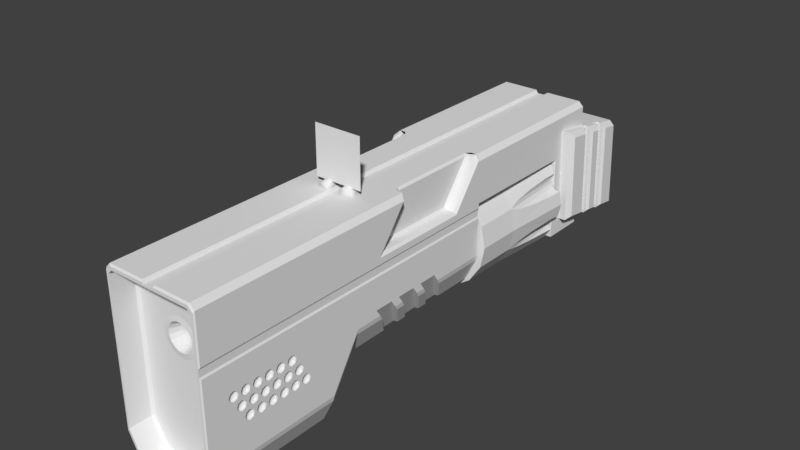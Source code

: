 # Source: revolver.blend  (saved by Blender 2.78.0; exported with 4.5.12 LTS)
import bpy
from mathutils import Matrix  # noqa: F401  (used for matrix-valued properties, if any)

bpy.ops.wm.read_factory_settings(use_empty=True)
scene = bpy.context.scene
scene.name = 'Scene'

# ---- collections
col_collection_1 = bpy.data.collections.new('Collection 1'); scene.collection.children.link(col_collection_1)
col_collection_5 = bpy.data.collections.new('Collection 5'); scene.collection.children.link(col_collection_5)

# ---- world
world_world = bpy.data.worlds.new('World'); scene.world = world_world
world_world.color = (0.05088, 0.05088, 0.05088)
world_world.use_sun_shadow = False
world_world.sun_shadow_jitter_overblur = 0.0
world_world.cycles.sampling_method = 'MANUAL'

# ---- meshes
me_circle = bpy.data.meshes.new('Circle')
me_circle.from_pydata([(0.4372, -1.25, 1.055), (1.49e-07, -1.25, 1.142), (-0.4372, -1.25, 1.055), (-0.8077, -1.25, 0.8077), (-1.055, -1.25, 0.4372), (-1.142, -1.25, -1.788e-07), (-1.055, -1.25, -0.4372), (-0.8077, -1.25, -0.8077), (-0.4372, -1.25, -1.055), (-2.086e-07, -1.25, -1.142), (0.4372, -1.25, -1.055), (0.8077, -1.25, -0.8077), (1.055, -1.25, -0.4372), (1.142, -1.25, 1.192e-07), (1.055, -1.25, 0.4372), (0.8077, -1.25, 0.8077), (0.0, 1.295, 1.221), (-0.8637, 1.295, 0.8637), (-1.221, 1.295, -1.192e-07), (-0.8637, 1.295, -0.8637), (-3.874e-07, 1.295, -1.221), (0.8637, 1.295, -0.8637), (1.221, 1.295, 2.384e-07), (0.8637, 1.295, 0.8637), (0.9256, 1.296, 0.4678), (1.023, -0.02589, 0.5171), (0.2639, 1.295, 1.129), (0.2692, 1.002, 1.151), (-1.129, 1.295, -0.2639), (-1.151, 1.002, -0.2692), (0.3579, -0.02589, 1.089), (0.3237, 1.296, 0.9852), (0.2795, 1.296, 1.051), (0.2985, 0.4421, 1.122), (-1.051, 1.296, -0.2795), (-1.122, 0.4421, -0.2985), (1.004, 1.002, 0.6238), (0.9846, 1.295, 0.6114), (0.9408, 1.296, 0.5456), (1.005, 0.4421, 0.5826), (-0.9852, 1.296, -0.3237), (-1.089, -0.02589, -0.3579), (-0.2985, 0.4421, -1.122), (-0.2795, 1.296, -1.051), (0.9852, 1.296, 0.3237), (1.089, -0.02589, 0.3579), (1.051, 1.296, 0.2795), (1.122, 0.4421, 0.2985), (-0.2692, 1.002, -1.151), (-0.2639, 1.295, -1.129), (0.4379, -0.2964, 1.057), (0.3898, 1.297, 0.9412), (0.2715, 1.294, 1.167), (-0.6114, 1.295, -0.9846), (-0.6238, 1.002, -1.004), (-0.2715, 1.294, -1.167), (0.9412, 1.297, 0.3898), (1.057, -0.2964, 0.4379), (0.6333, 1.294, 1.017), (0.6238, 1.002, 1.004), (0.6114, 1.295, 0.9846), (0.6114, 1.295, -0.9846), (0.6238, 1.002, -1.004), (-1.023, -0.02589, 0.5171), (-0.9256, 1.296, 0.4678), (-1.122, 0.4421, 0.2985), (-1.051, 1.296, 0.2795), (-1.005, 0.4421, 0.5826), (-0.9408, 1.296, 0.5456), (0.5456, 1.296, -0.9408), (0.5826, 0.4421, -1.005), (0.4678, 1.296, -0.9256), (0.5171, -0.02589, -1.023), (1.167, 1.294, 0.2715), (1.129, 1.295, 0.2639), (1.151, 1.002, 0.2692), (0.6333, 1.294, -1.017), (-1.004, 1.002, 0.6238), (-0.9846, 1.295, 0.6114), (1.017, 1.294, 0.6333), (0.2639, 1.295, -1.129), (0.2692, 1.002, -1.151), (-1.057, -0.2964, 0.4379), (-0.9412, 1.297, 0.3898), (-1.089, -0.02589, 0.3579), (-0.9852, 1.296, 0.3237), (0.2715, 1.294, -1.167), (0.3898, 1.297, -0.9412), (0.4379, -0.2964, -1.057), (-1.151, 1.002, 0.2692), (-1.167, 1.294, 0.2715), (-1.129, 1.295, 0.2639), (-1.017, 1.294, 0.6333), (0.5826, 0.4421, 1.005), (0.5456, 1.296, 0.9408), (-0.3579, -0.02589, -1.089), (-0.3237, 1.296, -0.9852), (-0.4379, -0.2964, -1.057), (-0.3898, 1.297, -0.9412), (0.5171, -0.02589, 1.023), (0.4678, 1.296, 0.9256), (-0.3898, 1.297, 0.9412), (-0.4379, -0.2964, 1.057), (-0.3237, 1.296, 0.9852), (-0.3579, -0.02589, 1.089), (-0.9846, 1.295, -0.6114), (-1.017, 1.294, -0.6333), (-1.004, 1.002, -0.6238), (-0.6238, 1.002, 1.004), (-0.6333, 1.294, 1.017), (-0.6114, 1.295, 0.9846), (-0.4678, 1.296, 0.9256), (-0.5171, -0.02589, 1.023), (-0.2715, 1.294, 1.167), (-0.2795, 1.296, 1.051), (-0.2985, 0.4421, 1.122), (-0.2692, 1.002, 1.151), (-0.2639, 1.295, 1.129), (0.3237, 1.296, -0.9852), (0.3579, -0.02589, -1.089), (0.2795, 1.296, -1.051), (0.2985, 0.4421, -1.122), (-0.5456, 1.296, 0.9408), (-0.5826, 0.4421, 1.005), (-0.9412, 1.297, -0.3898), (-1.057, -0.2964, -0.4379), (-0.5171, -0.02589, -1.023), (-0.4678, 1.296, -0.9256), (-1.167, 1.294, -0.2715), (1.023, -0.02589, -0.5171), (0.9256, 1.296, -0.4678), (1.005, 0.4421, -0.5826), (0.9408, 1.296, -0.5456), (-0.9256, 1.296, -0.4678), (-1.023, -0.02589, -0.5171), (1.004, 1.002, -0.6238), (0.9846, 1.295, -0.6114), (-0.5826, 0.4421, -1.005), (-0.5456, 1.296, -0.9408), (1.057, -0.2964, -0.4379), (0.9412, 1.297, -0.3898), (-0.6333, 1.294, -1.017), (-0.9408, 1.296, -0.5456), (-1.005, 0.4421, -0.5826), (1.129, 1.295, -0.2639), (1.167, 1.294, -0.2715), (1.151, 1.002, -0.2692), (1.017, 1.294, -0.6333), (0.9852, 1.296, -0.3237), (1.089, -0.02589, -0.3579), (1.051, 1.296, -0.2795), (1.122, 0.4421, -0.2985), (0.8092, -0.2964, -0.8092), (0.8092, -0.2964, 0.8092), (-3.278e-07, -0.2964, -1.144), (1.144, -0.2964, 2.086e-07), (1.192e-07, -0.2964, 1.144), (-0.8092, -0.2964, 0.8092), (-0.8092, -0.2964, -0.8092), (-1.144, -0.2964, -1.192e-07), (-0.3076, 1.294, 0.5726), (-0.3076, -1.25, 0.5726), (-0.3516, 1.29, 0.3516), (-0.3516, -1.25, 0.3516), (-0.3076, 1.291, 0.4174), (-0.3076, -1.25, 0.4174), (-0.0776, 1.296, 0.8873), (-0.07761, -1.25, 0.8874), (-0.1434, 1.296, 0.8434), (-0.1434, -1.25, 0.8434), (0.0, 1.296, 0.9028), (0.0, -1.25, 0.9028), (-0.2922, 1.293, 0.495), (-0.2922, -1.25, 0.495), (-0.6978, 1.295, 0.495), (-0.6978, -1.25, 0.495), (-0.7, 1.292, 0.2028), (-0.7, -1.25, 0.2028), (-0.3516, 1.296, 0.6384), (-0.3516, -1.25, 0.6384), (0.6384, 1.293, -0.3516), (0.6384, -1.25, -0.3516), (0.9028, 1.292, -1.286e-06), (0.9028, -1.25, -1.634e-06), (0.6823, 1.295, -0.5726), (0.6823, -1.25, -0.5726), (0.4174, 1.292, 0.6823), (0.4174, -1.25, 0.6823), (0.3516, 1.291, 0.6384), (0.3516, -1.25, 0.6384), (0.6384, 1.292, 0.6384), (0.6384, -1.25, 0.6384), (-0.5566, 1.29, 0.1434), (-0.5566, -1.251, 0.1434), (-0.4972, 1.288, -1.286e-06), (-0.4972, -1.251, -1.634e-06), (-0.3516, 1.289, -0.3516), (-0.3516, -1.251, -0.3516), (0.2922, 1.295, -0.495), (0.2922, -1.25, -0.495), (-0.6384, 1.293, -0.3516), (-0.6384, -1.25, -0.3516), (-0.4174, 1.29, -0.3076), (-0.4174, -1.251, -0.3076), (-0.5726, 1.292, -0.3076), (-0.5726, -1.25, -0.3076), (-0.5127, 1.289, 0.0776), (-0.5126, -1.251, 0.0776), (-0.1873, 1.294, -0.6224), (-0.1874, -1.25, -0.6224), (0.495, 1.292, 0.6978), (0.495, -1.25, 0.6978), (-0.1434, 1.295, -0.5566), (-0.1434, -1.251, -0.5566), (0.8873, 1.292, 0.0776), (0.8874, -1.25, 0.0776), (0.5566, 1.29, -0.1434), (0.5566, -1.251, -0.1434), (-0.495, 1.294, -0.6978), (-0.495, -1.25, -0.6978), (-0.6224, 1.291, 0.1873), (-0.6224, -1.25, 0.1874), (0.7, 1.292, 0.2028), (0.7, -1.25, 0.2028), (0.8434, 1.292, 0.1434), (0.8434, -1.25, 0.1434), (-0.0776, 1.294, -0.5127), (-0.07761, -1.251, -0.5126), (0.0, 1.294, -0.4972), (0.0, -1.25, -0.4972), (-0.2028, 1.294, -0.7), (-0.2028, -1.25, -0.7), (0.1434, 1.295, -0.8434), (0.1434, -1.25, -0.8434), (0.1434, 1.291, 0.5566), (0.1434, -1.25, 0.5566), (-0.2028, 1.296, 0.7), (-0.2028, -1.25, 0.7), (-0.8434, 1.292, -0.1434), (-0.8434, -1.25, -0.1434), (-0.1873, 1.296, 0.7776), (-0.1874, -1.25, 0.7776), (0.5726, 1.292, 0.6823), (0.5726, -1.25, 0.6823), (0.495, 1.29, 0.2922), (0.495, -1.251, 0.2922), (0.7776, 1.292, 0.1873), (0.7776, -1.25, 0.1874), (-0.495, 1.291, -0.2922), (-0.495, -1.251, -0.2922), (-0.6823, 1.296, 0.5726), (-0.6823, -1.25, 0.5726), (-0.7776, 1.292, 0.1873), (-0.7776, -1.25, 0.1874), (-0.6823, 1.294, 0.4174), (-0.6823, -1.25, 0.4174), (0.1873, 1.295, -0.6224), (0.1874, -1.25, -0.6224), (0.2028, 1.294, -0.7), (0.2028, -1.25, -0.7), (-0.7, 1.291, -0.2028), (-0.7, -1.25, -0.2028), (-1.192e-07, 1.296, -0.9028), (-1.192e-07, -1.25, -0.9028), (-0.6224, 1.29, -0.1873), (-0.6224, -1.25, -0.1874), (0.3076, 1.288, 0.4174), (0.3076, -1.25, 0.4174), (-0.4174, 1.296, 0.6823), (-0.4174, -1.25, 0.6823), (0.2028, 1.293, 0.7), (0.2028, -1.25, 0.7), (-0.3516, 1.294, -0.6384), (-0.3516, -1.25, -0.6384), (-1.192e-07, 1.291, 0.4972), (-1.192e-07, -1.25, 0.4972), (-0.3076, 1.295, -0.5726), (-0.3076, -1.25, -0.5726), (0.3516, 1.288, 0.3516), (0.3516, -1.25, 0.3516), (0.1873, 1.295, 0.7776), (0.1874, -1.25, 0.7776), (0.4174, 1.29, -0.3076), (0.4174, -1.251, -0.3076), (0.5127, 1.288, 0.0776), (0.5126, -1.251, 0.07761), (0.4972, 1.288, -1.167e-06), (0.4972, -1.251, -1.515e-06), (-0.6384, 1.294, -0.6384), (-0.6384, -1.25, -0.6384), (-0.6384, 1.292, 0.3516), (-0.6384, -1.25, 0.3516), (0.3516, 1.291, -0.3516), (0.3516, -1.25, -0.3516), (-0.5726, 1.291, 0.3076), (-0.5726, -1.25, 0.3076), (0.6384, 1.292, 0.3516), (0.6384, -1.25, 0.3516), (0.6823, 1.293, 0.4174), (0.6823, -1.25, 0.4174), (-0.0776, 1.292, 0.5127), (-0.07761, -1.25, 0.5126), (-0.0776, 1.296, -0.8873), (-0.07761, -1.25, -0.8874), (-0.6823, 1.294, -0.5726), (-0.6823, -1.25, -0.5726), (-0.495, 1.296, 0.6978), (-0.495, -1.25, 0.6978), (0.6384, 1.295, -0.6384), (0.6384, -1.25, -0.6384), (-0.9028, 1.293, -1.166e-06), (-0.9028, -1.25, -1.515e-06), (-0.8873, 1.292, 0.0776), (-0.8874, -1.25, 0.07761), (0.6823, 1.294, -0.4174), (0.6823, -1.25, -0.4174), (-0.6384, 1.296, 0.6384), (-0.6384, -1.25, 0.6384), (0.6978, 1.296, -0.495), (0.6978, -1.25, -0.495), (-0.5726, 1.296, 0.6823), (-0.5726, -1.25, 0.6823), (0.4174, 1.295, -0.6823), (0.4174, -1.25, -0.6823), (0.4174, 1.289, 0.3076), (0.4174, -1.25, 0.3076), (0.3076, 1.295, -0.5726), (0.3076, -1.25, -0.5726), (0.3516, 1.295, -0.6384), (0.3516, -1.25, -0.6384), (-0.5127, 1.289, -0.0776), (-0.5126, -1.251, -0.07761), (0.6823, 1.293, 0.5726), (0.6823, -1.25, 0.5726), (-0.5566, 1.289, -0.1434), (-0.5566, -1.251, -0.1434), (0.6224, 1.291, -0.1873), (0.6224, -1.25, -0.1874), (0.5726, 1.291, 0.3076), (0.5726, -1.25, 0.3076), (0.3076, 1.29, 0.5726), (0.3076, -1.25, 0.5726), (0.3479, -1.25, 0.6329), (0.2922, 1.289, 0.495), (0.2922, -1.25, 0.495), (0.6978, 1.293, 0.495), (0.6978, -1.25, 0.495), (-0.5726, 1.294, -0.6823), (-0.5726, -1.25, -0.6823), (-0.8873, 1.292, -0.0776), (-0.8874, -1.25, -0.07761), (-0.7776, 1.291, -0.1873), (-0.7776, -1.25, -0.1874), (0.7, 1.292, -0.2028), (0.7, -1.25, -0.2028), (-0.8434, 1.292, 0.1434), (-0.8434, -1.25, 0.1434), (0.7776, 1.292, -0.1873), (0.7776, -1.25, -0.1874), (0.1873, 1.292, 0.6224), (0.1874, -1.25, 0.6224), (0.1873, 1.294, -0.7776), (0.1874, -1.25, -0.7776), (0.0776, 1.29, 0.5127), (0.07761, -1.25, 0.5126), (-0.6823, 1.293, -0.4174), (-0.6823, -1.25, -0.4174), (0.0776, 1.296, -0.8873), (0.07761, -1.25, -0.8874), (-0.495, 1.29, 0.2922), (-0.495, -1.251, 0.2922), (0.0776, 1.295, -0.5127), (0.07761, -1.25, -0.5126), (0.495, 1.291, -0.2922), (0.495, -1.25, -0.2922), (0.0776, 1.296, 0.8873), (0.07761, -1.25, 0.8874), (-0.1873, 1.295, -0.7776), (-0.1874, -1.25, -0.7776), (0.1434, 1.295, -0.5566), (0.1434, -1.25, -0.5566), (0.5726, 1.292, -0.3076), (0.5726, -1.25, -0.3076), (0.1434, 1.296, 0.8434), (0.1434, -1.25, 0.8434), (-0.1434, 1.295, -0.8434), (-0.1434, -1.25, -0.8434), (-0.4174, 1.29, 0.3076), (-0.4174, -1.25, 0.3076), (-0.1434, 1.293, 0.5566), (-0.1434, -1.25, 0.5566), (-0.1873, 1.294, 0.6224), (-0.1874, -1.25, 0.6224), (-0.3076, 1.29, -0.4174), (-0.3076, -1.251, -0.4174), (-0.2922, 1.293, -0.495), (-0.2922, -1.251, -0.495), (0.6224, 1.291, 0.1873), (0.6224, -1.25, 0.1874), (-0.4174, 1.294, -0.6823), (-0.4174, -1.25, -0.6823), (0.5566, 1.29, 0.1434), (0.5566, -1.251, 0.1434), (0.5127, 1.288, -0.0776), (0.5126, -1.251, -0.07761), (-0.6978, 1.292, -0.495), (-0.6978, -1.25, -0.495), (0.5726, 1.295, -0.6823), (0.5726, -1.25, -0.6823), (0.495, 1.295, -0.6978), (0.495, -1.25, -0.6978), (0.8873, 1.292, -0.0776), (0.8874, -1.25, -0.07761), (0.8434, 1.292, -0.1434), (0.8434, -1.25, -0.1434), (0.3076, 1.293, -0.4174), (0.3076, -1.25, -0.4174), (-0.1969, 1.255, -0.02942), (-0.2334, 1.285, -1.736e-07), (-0.1969, 1.255, 0.02942), (0.1707, 1.255, -0.1025), (0.1932, 1.255, -0.04818), (0.2156, 1.285, -0.0893), (-0.02942, 1.255, -0.1969), (0.02942, 1.255, -0.1969), (-2.04e-07, 1.285, -0.2334), (-0.04818, 1.255, -0.1932), (-0.08931, 1.285, -0.2156), (-0.1025, 1.255, -0.1707), (0.1707, 1.255, 0.1025), (0.2156, 1.285, 0.08931), (0.1932, 1.255, 0.04818), (-0.02942, 1.255, 0.1969), (-1.006e-07, 1.285, 0.2334), (0.02942, 1.255, 0.1969), (-0.04818, 1.255, 0.1932), (-0.1025, 1.255, 0.1707), (-0.08931, 1.285, 0.2156), (0.04818, 1.255, 0.1932), (0.0893, 1.285, 0.2156), (0.1025, 1.255, 0.1707), (0.04818, -1.221, -0.1932), (0.08931, -1.251, -0.2156), (0.1025, -1.221, -0.1707), (-0.2156, -1.251, 0.08931), (-0.1932, -1.221, 0.04818), (-0.1707, -1.221, 0.1025), (-0.1969, -1.221, -0.02942), (-0.1969, -1.221, 0.02942), (-0.2334, -1.251, -2.365e-07), (-0.2156, -1.251, -0.08931), (-0.1707, -1.221, -0.1026), (-0.1932, -1.221, -0.04818), (-0.1601, 1.255, 0.1184), (-0.165, 1.285, 0.165), (-0.1184, 1.255, 0.1601), (-0.1707, 1.255, 0.1025), (-0.1932, 1.255, 0.04818), (-0.2156, 1.285, 0.0893), (0.1601, 1.255, -0.1184), (0.165, 1.285, -0.165), (0.1184, 1.255, -0.1601), (-0.1184, 1.255, -0.1601), (-0.165, 1.285, -0.165), (-0.1601, 1.255, -0.1184), (0.1969, 1.255, 0.02942), (0.2334, 1.285, -8.783e-08), (0.1969, 1.255, -0.02942), (0.1185, -1.221, -0.1601), (0.165, -1.251, -0.165), (0.1601, -1.221, -0.1185), (0.1969, -1.221, 0.02942), (0.1969, -1.221, -0.02942), (0.2334, -1.251, -1.507e-07), (0.08931, -1.251, 0.2156), (0.04818, -1.221, 0.1932), (0.1026, -1.221, 0.1707), (3.213e-08, -1.251, 0.2334), (-0.02942, -1.221, 0.1969), (0.02942, -1.221, 0.1969), (-0.1601, -1.221, -0.1185), (-0.165, -1.251, -0.165), (-0.1185, -1.221, -0.1601), (0.1025, 1.255, -0.1707), (0.0893, 1.285, -0.2156), (0.04818, 1.255, -0.1932), (0.1184, 1.255, 0.1601), (0.165, 1.285, 0.165), (0.1601, 1.255, 0.1184), (-0.1707, 1.255, -0.1025), (-0.2156, 1.285, -0.0893), (-0.1932, 1.255, -0.04818), (0.2156, -1.251, 0.08931), (0.1707, -1.221, 0.1026), (0.1932, -1.221, 0.04818), (0.1932, -1.221, -0.04818), (0.1707, -1.221, -0.1026), (0.2156, -1.251, -0.08931), (0.1185, -1.221, 0.1601), (0.1601, -1.221, 0.1185), (0.165, -1.251, 0.165), (-5.029e-08, -1.251, -0.2334), (0.02942, -1.221, -0.1969), (-0.02942, -1.221, -0.1969), (-0.08931, -1.251, -0.2156), (-0.04818, -1.221, -0.1932), (-0.1025, -1.221, -0.1707), (-0.08931, -1.251, 0.2156), (-0.1025, -1.221, 0.1707), (-0.04818, -1.221, 0.1932), (-0.165, -1.251, 0.165), (-0.1601, -1.221, 0.1185), (-0.1185, -1.221, 0.1601)], [], [(2, 1, 156, 102), (10, 9, 154, 88), (3, 2, 102, 157), (11, 10, 88, 152), (4, 3, 157, 82), (12, 11, 152, 139), (5, 4, 82, 159), (13, 12, 139, 155), (6, 5, 159, 125), (14, 13, 155, 57), (7, 6, 125, 158), (15, 14, 57, 153), (8, 7, 158, 97), (1, 0, 50, 156), (0, 15, 153, 50), (9, 8, 97, 154), (16, 52, 26, 32, 31, 51, 100, 94, 60, 58, 23, 270, 280, 383, 375, 170, 166, 168, 240, 236, 17, 109, 110, 122, 111, 101, 103, 114, 117, 113), (30, 31, 32, 33), (102, 101, 111, 112), (47, 46, 44, 45), (126, 127, 98, 97), (50, 51, 31, 30), (119, 118, 87, 88), (36, 37, 79), (116, 117, 114, 115), (143, 142, 105, 107), (48, 49, 55), (25, 24, 38, 39), (75, 74, 46, 47), (125, 124, 133, 134), (117, 116, 113), (88, 87, 71, 72), (123, 122, 110, 108), (70, 69, 61, 62), (60, 59, 58), (74, 75, 73), (97, 98, 96, 95), (121, 120, 118, 119), (129, 130, 140, 139), (107, 105, 106), (28, 29, 128), (42, 43, 49, 48), (59, 60, 94, 93), (115, 114, 103, 104), (149, 148, 150, 151), (45, 44, 56, 57), (135, 136, 132, 131), (81, 80, 120, 121), (95, 96, 43, 42), (108, 110, 109), (139, 140, 148, 149), (80, 81, 86), (89, 91, 90), (146, 144, 145), (27, 26, 52), (41, 40, 124, 125), (54, 53, 138, 137), (29, 28, 34, 35), (62, 61, 76), (84, 85, 66, 65), (72, 71, 69, 70), (104, 103, 101, 102), (82, 83, 85, 84), (39, 38, 37, 36), (136, 135, 147), (78, 77, 92), (77, 78, 68, 67), (53, 54, 141), (99, 100, 51, 50), (137, 138, 127, 126), (33, 32, 26, 27), (63, 64, 83, 82), (151, 150, 144, 146), (67, 68, 64, 63), (57, 56, 24, 25), (134, 133, 142, 143), (35, 34, 40, 41), (131, 132, 130, 129), (112, 111, 122, 123), (93, 94, 100, 99), (65, 66, 91, 89), (470, 496, 420, 459), (88, 154, 20, 86, 81, 121, 119), (152, 88, 72, 70, 62, 76, 21), (139, 152, 21, 147, 135, 131, 129), (155, 139, 149, 151, 146, 145, 22), (466, 286, 403, 216, 336, 353, 357, 413, 411, 182, 22, 145, 144, 150, 148, 140, 422), (505, 503, 423, 426), (154, 97, 95, 42, 48, 55, 20), (153, 57, 25, 39, 36, 79, 23), (475, 479, 434, 438), (493, 499, 488, 429), (5, 6, 7, 406, 366, 201, 205, 249, 203, 197, 394, 396, 199, 416, 293, 283, 374, 382, 181, 315, 319, 11, 12, 13, 183, 412, 414, 358, 354, 337, 217, 404, 287, 473, 497, 469, 442, 501, 504, 481, 450, 449, 195, 331, 335, 265, 261, 352, 239, 350, 311), (57, 155, 22, 73, 75, 47, 45), (482, 506, 428, 462), (50, 153, 23, 58, 59, 93, 99), (502, 441, 485, 424), (443, 468, 461, 483), (156, 50, 30, 33, 27, 52, 16), (18, 310, 349, 238, 351, 260, 264, 334, 330, 194, 418, 490, 463, 427, 425, 484, 460, 422, 140, 130, 318, 314, 180, 381, 373, 282, 292, 415, 198, 395, 393, 196, 202, 248, 204, 200, 365, 405, 133, 124, 40, 34, 28, 128), (64, 174, 254, 290, 294, 369, 387, 162, 164, 172, 343, 266, 278, 324, 244, 338, 296, 298, 345, 24, 56, 44, 46, 74, 73, 22, 182, 214, 224, 246, 222, 397, 401, 284, 286, 466, 430, 487, 439, 433, 437, 454, 458, 83), (498, 476, 440, 486), (508, 512, 455, 436), (102, 156, 16, 113, 116, 115, 104), (157, 102, 112, 123, 108, 109, 17), (82, 157, 17, 92, 77, 67, 63), (159, 82, 84, 65, 89, 90, 18), (478, 509, 435, 432), (158, 125, 134, 143, 107, 106, 19), (97, 158, 19, 141, 54, 137, 126), (15, 346, 299, 297, 339, 245, 325, 279, 267, 344, 173, 165, 163, 388, 370, 295, 291, 255, 175, 3, 4, 5, 311, 313, 356, 253, 177, 221, 193, 207, 195, 449, 444, 510, 507, 477, 474, 500, 492, 473, 287, 285, 402, 398, 223, 247, 225, 215, 183, 13, 14), (445, 448, 419, 457), (125, 159, 18, 128, 29, 35, 41), (1, 2, 3, 237, 241, 169, 167, 171, 376, 384, 281, 271, 342, 189, 187, 211, 243, 191, 333, 346, 15, 0), (511, 446, 456, 453), (281, 280, 383, 384), (354, 353, 357, 358), (259, 258, 256, 257), (299, 298, 345, 346), (253, 252, 355, 356), (181, 180, 381, 382), (307, 306, 320, 321), (277, 276, 395, 396), (412, 411, 182, 183), (295, 294, 369, 370), (390, 389, 300, 301), (374, 373, 282, 283), (199, 198, 326, 327), (243, 242, 210, 211), (382, 381, 373, 374), (388, 387, 162, 163), (325, 324, 244, 245), (398, 397, 401, 402), (352, 351, 260, 261), (400, 399, 272, 273), (251, 250, 174, 175), (219, 218, 399, 400), (225, 224, 246, 247), (358, 357, 413, 414), (287, 286, 403, 404), (207, 206, 192, 193), (380, 379, 371, 372), (301, 300, 274, 275), (211, 210, 186, 187), (179, 178, 268, 269), (247, 246, 222, 223), (187, 186, 188, 189), (323, 322, 409, 410), (263, 262, 367, 368), (335, 334, 330, 331), (265, 264, 334, 335), (329, 328, 322, 323), (255, 254, 290, 291), (227, 226, 212, 213), (376, 375, 170, 171), (392, 391, 389, 390), (289, 288, 347, 348), (203, 202, 248, 249), (291, 290, 294, 295), (350, 349, 238, 239), (370, 369, 387, 388), (303, 302, 262, 263), (378, 377, 385, 386), (283, 282, 292, 293), (339, 338, 296, 297), (209, 208, 230, 231), (197, 196, 202, 203), (185, 184, 318, 319), (229, 228, 226, 227), (337, 336, 353, 354), (271, 270, 280, 281), (327, 326, 328, 329), (215, 214, 224, 225), (183, 182, 214, 215), (217, 216, 336, 337), (173, 172, 160, 161), (175, 174, 254, 255), (285, 284, 286, 287), (348, 347, 218, 219), (333, 332, 190, 191), (169, 168, 240, 241), (344, 343, 266, 267), (221, 220, 176, 177), (83, 458, 418, 194, 206, 192, 220, 176, 252, 355, 312, 310, 18, 90, 91, 66, 85), (133, 405, 304, 288, 347, 218, 399, 272, 276, 395, 198, 326, 328, 322, 409, 407, 308, 184, 318, 130, 132, 136, 147, 21, 258, 256, 379, 371, 228, 226, 212, 208, 230, 19, 106, 105, 142), (19, 230, 377, 385, 302, 262, 367, 232, 361, 258, 21, 76, 61, 69, 71, 87, 118, 120, 80, 86, 20, 55, 49, 43, 96, 98, 127, 138, 53, 141), (171, 170, 166, 167), (269, 268, 306, 307), (213, 212, 208, 209), (414, 413, 411, 412), (223, 222, 397, 398), (311, 310, 349, 350), (297, 296, 298, 299), (364, 363, 234, 235), (319, 318, 314, 315), (273, 272, 276, 277), (451, 480, 464, 489), (3, 175, 251, 317, 321, 307, 269, 179, 161, 173, 344, 341, 342, 271, 360, 235, 364, 275, 301, 390, 392, 237), (261, 260, 264, 265), (17, 236, 391, 389, 300, 274, 363, 234, 359, 270, 23, 79, 37, 38, 24, 345, 332, 190, 242, 210, 186, 188, 340, 343, 172, 160, 178, 268, 306, 320, 316, 250, 174, 64, 68, 78, 92), (471, 494, 431, 465), (495, 472, 467, 421), (317, 316, 250, 251), (366, 365, 405, 406), (315, 314, 180, 181), (235, 234, 359, 360), (341, 340, 343, 344), (404, 403, 216, 217), (416, 415, 198, 199), (384, 383, 375, 376), (362, 361, 258, 259), (293, 292, 415, 416), (189, 188, 340, 341, 342), (372, 371, 228, 229), (331, 330, 194, 195), (275, 274, 363, 364), (368, 367, 232, 233), (346, 345, 332, 333), (239, 238, 351, 352), (402, 401, 284, 285), (167, 166, 168, 169), (191, 190, 242, 243), (161, 160, 178, 179), (11, 319, 185, 309, 408, 410, 323, 329, 259, 362, 233, 368, 263, 303, 386, 378, 231, 7, 8, 9, 10), (7, 231, 209, 213, 227, 229, 372, 380, 257, 259, 329, 327, 199, 396, 277, 273, 400, 219, 348, 289, 305, 406), (394, 393, 196, 197), (163, 162, 164, 165), (177, 176, 252, 253), (245, 244, 338, 339), (396, 395, 393, 394), (257, 256, 379, 380), (241, 240, 236, 237), (195, 194, 206, 207), (279, 278, 324, 325), (267, 266, 278, 279), (193, 192, 220, 221), (408, 407, 308, 309), (233, 232, 361, 362), (386, 385, 302, 303), (406, 405, 304, 305), (205, 204, 200, 201), (249, 248, 204, 205), (237, 236, 391, 392), (410, 409, 407, 408), (201, 200, 365, 366), (309, 308, 184, 185), (356, 355, 312, 313), (313, 312, 310, 311), (321, 320, 316, 317), (305, 304, 288, 289), (360, 359, 270, 271), (165, 164, 172, 173), (231, 230, 377, 378), (417, 418, 419), (420, 421, 422), (423, 424, 425), (426, 427, 428), (429, 430, 431), (432, 433, 434), (435, 436, 437), (438, 439, 440), (441, 442, 443), (444, 445, 446), (447, 448, 449), (450, 451, 452), (453, 454, 455), (456, 457, 458), (459, 460, 461), (462, 463, 464), (465, 466, 467), (468, 469, 470), (471, 472, 473), (474, 475, 476), (477, 478, 479), (480, 481, 482), (483, 484, 485), (486, 487, 488), (489, 490, 491), (492, 493, 494), (495, 496, 497), (498, 499, 500), (501, 502, 503), (504, 505, 506), (507, 508, 509), (510, 511, 512), (425, 427, 426, 423), (432, 435, 437, 433), (438, 434, 433, 439), (419, 448, 447, 417), (448, 445, 444, 449), (452, 447, 449, 450), (453, 456, 458, 454), (482, 462, 464, 480), (461, 468, 470, 459), (467, 472, 471, 465), (474, 477, 479, 475), (488, 499, 498, 486), (499, 493, 492, 500), (504, 501, 503, 505), (507, 510, 512, 508), (457, 419, 418, 458), (483, 461, 460, 484), (422, 460, 459, 420), (487, 430, 429, 488), (486, 440, 439, 487), (463, 490, 489, 464), (466, 422, 421, 467), (430, 466, 465, 431), (490, 418, 417, 491), (436, 455, 454, 437), (424, 485, 484, 425), (427, 463, 462, 428), (475, 438, 440, 476), (493, 429, 431, 494), (420, 496, 495, 421), (485, 441, 443, 483), (423, 503, 502, 424), (428, 506, 505, 426), (469, 497, 496, 470), (472, 495, 497, 473), (494, 471, 473, 492), (442, 469, 468, 443), (501, 442, 441, 502), (476, 498, 500, 474), (435, 509, 508, 436), (456, 446, 445, 457), (434, 479, 478, 432), (455, 512, 511, 453), (491, 452, 451, 489), (506, 482, 481, 504), (477, 507, 509, 478), (510, 444, 446, 511), (480, 451, 450, 481), (447, 452, 491, 417)])
me_circle.use_remesh_preserve_volume = False
me_circle.use_remesh_preserve_attributes = False
me_circle.use_mirror_vertex_groups = False
me_circle.update()
me_plane = bpy.data.meshes.new('Plane')
me_plane.from_pydata([(0.5, -4.0, 2.0), (-0.5, -4.0, 2.0), (0.5, -4.0, 3.0), (-0.5, -4.0, 3.0)], [], [(0, 1, 3, 2)])
me_plane.use_remesh_preserve_volume = False
me_plane.use_remesh_preserve_attributes = False
me_plane.use_mirror_vertex_groups = False
me_plane.update()
me_cube = bpy.data.meshes.new('Cube')
me_cube.from_pydata([(0.95, -7.4, -5.96e-09), (0.95, -7.429, 0.07071), (0.95, -7.5, 0.1), (0.95, -7.571, 0.07071), (0.95, -7.6, -1.47e-08), (0.95, -7.571, -0.07071), (0.95, -7.5, -0.1), (0.95, -7.429, -0.07071), (0.95, -6.279, -0.3207), (0.95, -6.35, -0.35), (0.95, -6.421, -0.3207), (0.95, -6.45, -0.25), (0.95, -6.421, -0.1793), (0.95, -6.35, -0.15), (0.95, -6.279, -0.1793), (0.95, -6.25, -0.25), (0.95, -7.279, -0.3207), (0.95, -7.35, -0.35), (0.95, -7.421, -0.3207), (0.95, -7.45, -0.25), (0.95, -7.421, -0.1793), (0.95, -7.35, -0.15), (0.95, -7.279, -0.1793), (0.95, -7.25, -0.25), (0.95, -6.4, -5.96e-09), (0.95, -6.429, 0.07071), (0.95, -6.5, 0.1), (0.95, -6.571, 0.07071), (0.95, -6.6, -1.47e-08), (0.95, -6.571, -0.07071), (0.95, -6.5, -0.1), (0.95, -6.429, -0.07071), (0.95, -6.179, -0.07071), (0.95, -6.25, -0.1), (0.95, -6.321, -0.07071), (0.95, -6.35, -1.47e-08), (0.95, -6.321, 0.07071), (0.95, -6.25, 0.1), (0.95, -6.179, 0.07071), (0.95, -6.15, -5.96e-09), (0.95, -6.679, -0.07071), (0.95, -6.75, -0.1), (0.95, -6.821, -0.07071), (0.95, -6.85, -1.47e-08), (0.95, -6.821, 0.07071), (0.95, -6.75, 0.1), (0.95, -6.679, 0.07071), (0.95, -6.65, -5.96e-09), (0.95, -6.9, -5.96e-09), (0.95, -6.929, 0.07071), (0.95, -7.0, 0.1), (0.95, -7.071, 0.07071), (0.95, -7.1, -1.47e-08), (0.95, -7.071, -0.07071), (0.95, -7.0, -0.1), (0.95, -6.929, -0.07071), (0.95, -7.179, -0.07071), (0.95, -7.25, -0.1), (0.95, -7.321, -0.07071), (0.95, -7.35, -1.47e-08), (0.95, -7.321, 0.07071), (0.95, -7.25, 0.1), (0.95, -7.179, 0.07071), (0.95, -7.15, -5.96e-09), (0.95, -6.029, -0.3207), (0.95, -6.1, -0.35), (0.95, -6.171, -0.3207), (0.95, -6.2, -0.25), (0.95, -6.171, -0.1793), (0.95, -6.1, -0.15), (0.95, -6.029, -0.1793), (0.95, -6.0, -0.25), (0.95, -6.529, -0.3207), (0.95, -6.6, -0.35), (0.95, -6.671, -0.3207), (0.95, -6.7, -0.25), (0.95, -6.671, -0.1793), (0.95, -6.6, -0.15), (0.95, -6.529, -0.1793), (0.95, -6.5, -0.25), (0.95, -6.75, -0.25), (0.95, -6.779, -0.1793), (0.95, -6.85, -0.15), (0.95, -6.921, -0.1793), (0.95, -6.95, -0.25), (0.95, -6.921, -0.3207), (0.95, -6.85, -0.35), (0.95, -6.779, -0.3207), (0.95, -7.029, -0.3207), (0.95, -7.1, -0.35), (0.95, -7.171, -0.3207), (0.95, -7.2, -0.25), (0.95, -7.171, -0.1793), (0.95, -7.1, -0.15), (0.95, -7.029, -0.1793), (0.95, -7.0, -0.25), (0.95, -6.85, -0.5), (0.95, -6.879, -0.4293), (0.95, -6.95, -0.4), (0.95, -7.021, -0.4293), (0.95, -7.05, -0.5), (0.95, -7.021, -0.5707), (0.95, -6.95, -0.6), (0.95, -6.879, -0.5707), (0.95, -6.629, -0.5707), (0.95, -6.7, -0.6), (0.95, -6.771, -0.5707), (0.95, -6.8, -0.5), (0.95, -6.771, -0.4293), (0.95, -6.7, -0.4), (0.95, -6.629, -0.4293), (0.95, -6.6, -0.5), (0.95, -6.35, -0.5), (0.95, -6.379, -0.4293), (0.95, -6.45, -0.4), (0.95, -6.521, -0.4293), (0.95, -6.55, -0.5), (0.95, -6.521, -0.5707), (0.95, -6.45, -0.6), (0.95, -6.379, -0.5707), (0.95, -5.85, -0.5), (0.95, -5.879, -0.4293), (0.95, -5.95, -0.4), (0.95, -6.021, -0.4293), (0.95, -6.05, -0.5), (0.95, -6.021, -0.5707), (0.95, -5.95, -0.6), (0.95, -5.879, -0.5707), (0.95, -7.1, -0.5), (0.95, -7.129, -0.4293), (0.95, -7.2, -0.4), (0.95, -7.271, -0.4293), (0.95, -7.3, -0.5), (0.95, -7.271, -0.5707), (0.95, -7.2, -0.6), (0.95, -7.129, -0.5707), (0.95, -6.1, -0.5), (0.95, -6.129, -0.4293), (0.95, -6.2, -0.4), (0.95, -6.271, -0.4293), (0.95, -6.3, -0.5), (0.95, -6.271, -0.5707), (0.95, -6.2, -0.6), (0.95, -6.129, -0.5707), (1.0, 2.251, -0.8362), (-1.455e-11, 2.251, -0.8362), (-1.455e-11, -5.31, -1.855), (-1.455e-11, -4.671, -0.8362), (-1.455e-11, -1.289, -0.8362), (1.0, 1.331, -0.8362), (-1.455e-11, 1.331, -0.8362), (1.0, -1.289, 0.9224), (1.0, 1.331, 0.9224), (-1.455e-11, -1.289, 0.9224), (-1.455e-11, 1.331, 0.9224), (0.6596, -8.098, -1.752), (0.941, -8.098, -1.192), (0.941, -8.098, 1.692), (0.8516, -8.098, 1.782), (0.9, 2.251, 1.885), (1.0, 2.251, 1.785), (1.0, -5.31, 1.785), (0.9, -5.31, 1.885), (1.0, -4.671, 1.785), (0.9, -4.671, 1.885), (1.0, -1.289, 1.785), (0.9, -1.289, 1.885), (1.0, 1.331, 1.785), (0.9, 1.331, 1.885), (-1.455e-11, -8.098, 1.782), (-1.455e-11, -8.098, -1.752), (0.1105, -1.289, 0.5346), (0.1654, -1.289, 0.5895), (0.1105, -1.289, 0.8654), (0.1951, -1.289, 0.6612), (0.1951, -1.289, 0.7388), (0.1654, -1.289, 0.8105), (0.0388, -1.289, 0.5049), (0.0388, -1.289, 0.8951), (-1.455e-11, -1.289, 0.897), (-1.455e-11, -1.289, 0.5031), (-1.455e-11, -7.598, 1.732), (-1.455e-11, -7.648, 1.782), (-1.455e-11, -7.648, -1.752), (-1.455e-11, -7.598, -1.702), (0.891, -7.598, -1.181), (0.941, -7.648, -1.192), (0.6288, -7.598, -1.702), (0.6596, -7.648, -1.752), (0.8516, -7.648, 1.782), (0.8309, -7.598, 1.732), (0.891, -7.598, 1.672), (0.941, -7.648, 1.692), (-1.455e-11, -8.073, -1.855), (-1.455e-11, -8.098, -1.82), (0.9797, -8.098, -1.236), (0.6861, -8.098, -1.82), (0.9, -8.073, 1.885), (0.8833, -8.098, 1.849), (0.9797, -8.098, 1.753), (1.0, -8.073, 1.785), (0.726, -5.31, -1.804), (0.65, -5.31, -1.855), (1.0, -5.31, -1.199), (0.974, -5.31, -1.31), (0.65, -4.671, -0.8362), (0.726, -4.671, -0.7844), (0.974, -4.671, -0.2909), (1.0, -4.671, -0.1794), (1.0, -1.289, -0.1794), (0.974, -1.289, -0.2909), (0.726, -1.289, -0.7844), (0.65, -1.289, -0.8362), (0.974, -8.073, -1.31), (1.0, -8.073, -1.199), (0.9797, -8.098, -1.236), (0.65, -8.073, -1.855), (0.726, -8.073, -1.804), (0.6861, -8.098, -1.82), (1.0, -8.073, 0.8234), (1.0, -1.289, 0.8234), (1.0, -5.31, 0.8234), (1.0, -4.671, 0.8234), (1.0, -1.289, 0.614), (1.0, -8.073, 0.614), (1.0, -5.31, 0.614), (1.0, -4.671, 0.614), (0.9797, -8.098, 0.7885), (0.9797, -8.098, 0.6489), (0.9803, -1.289, 0.6489), (0.9803, -1.289, 0.7885), (0.9803, -4.668, 0.6489), (0.9803, -4.668, 0.7885), (0.9803, -5.307, 0.7885), (0.9803, -8.069, 0.7885), (0.9803, -8.069, 0.6489), (0.9803, -5.307, 0.6489), (0.9802, -1.289, 0.7884), (0.9802, -1.289, 0.649), (0.75, -3.9, 1.05), (0.8, -4.0, 1.0), (0.8, -2.0, 1.0), (0.75, -2.025, 1.05), (1.0, -3.471, 1.785), (0.95, -3.422, 1.771), (0.876, -3.366, 1.845), (0.9, -3.396, 1.885), (1.0, -4.097, 0.95), (0.95, -4.0, 1.0), (1.0, -1.978, 0.95), (0.95, -2.0, 1.0), (0.95, -1.422, 1.771), (1.0, -1.352, 1.785), (0.876, -1.366, 1.845), (0.9, -1.282, 1.885), (0.7834, -3.396, 1.885), (0.8, -3.366, 1.845), (0.7, -3.292, 1.885), (0.75, -3.304, 1.845), (0.7, -1.381, 1.885), (0.75, -1.429, 1.845), (0.776, -1.286, 1.885), (0.8, -1.366, 1.845), (-1.455e-11, -8.098, 1.82), (0.1, 2.251, 1.82), (-1.455e-11, 2.251, 1.82), (0.1, -8.098, 1.82), (0.1404, -1.289, 1.885), (0.1404, -4.671, 1.885), (0.1404, -5.31, 1.885), (0.1404, -8.073, 1.885), (0.1183, -8.098, 1.849), (0.1404, 2.251, 1.885), (0.1404, 1.331, 1.885), (1.0, -7.429, 0.07071), (1.0, -7.5, 0.1), (1.0, -7.571, 0.07071), (1.0, -7.321, 0.07071), (1.0, -7.25, 0.1), (1.0, -7.35, -1.47e-08), (1.0, -7.4, -5.96e-09), (1.0, -7.6, -1.47e-08), (1.0, -7.321, -0.07071), (1.0, -7.429, -0.07071), (1.0, -7.5, -0.1), (1.0, -7.571, -0.07071), (1.0, -7.25, -0.1), (1.0, -7.35, -0.15), (1.0, -7.279, -0.1793), (1.0, -7.421, -0.1793), (1.0, -7.45, -0.25), (1.0, -7.421, -0.3207), (1.0, -7.279, -0.3207), (1.0, -7.35, -0.35), (1.0, -7.271, -0.4293), (1.0, -7.3, -0.5), (1.0, -7.271, -0.5707), (1.0, -7.071, 0.07071), (1.0, -7.15, -5.96e-09), (1.0, -7.179, 0.07071), (1.0, -7.071, -0.07071), (1.0, -7.1, -1.47e-08), (1.0, -7.179, -0.07071), (1.0, -7.1, -0.15), (1.0, -7.171, -0.1793), (1.0, -7.2, -0.25), (1.0, -7.25, -0.25), (1.0, -7.1, -0.35), (1.0, -7.171, -0.3207), (1.0, -7.129, -0.4293), (1.0, -7.2, -0.4), (1.0, -7.129, -0.5707), (1.0, -7.1, -0.5), (1.0, -7.2, -0.6), (1.0, -7.0, 0.1), (1.0, -6.929, -0.07071), (1.0, -6.9, -5.96e-09), (1.0, -6.929, 0.07071), (1.0, -7.0, -0.1), (1.0, -7.029, -0.1793), (1.0, -7.0, -0.25), (1.0, -6.921, -0.1793), (1.0, -6.95, -0.25), (1.0, -6.921, -0.3207), (1.0, -7.029, -0.3207), (1.0, -6.879, -0.4293), (1.0, -6.95, -0.4), (1.0, -7.021, -0.4293), (1.0, -7.05, -0.5), (1.0, -6.879, -0.5707), (1.0, -6.95, -0.6), (1.0, -7.021, -0.5707), (1.0, -6.821, 0.07071), (1.0, -6.75, 0.1), (1.0, -6.679, 0.07071), (1.0, -6.75, -0.1), (1.0, -6.679, -0.07071), (1.0, -6.85, -1.47e-08), (1.0, -6.821, -0.07071), (1.0, -6.779, -0.1793), (1.0, -6.85, -0.15), (1.0, -6.671, -0.1793), (1.0, -6.7, -0.25), (1.0, -6.75, -0.25), (1.0, -6.779, -0.3207), (1.0, -6.85, -0.35), (1.0, -6.7, -0.4), (1.0, -6.771, -0.4293), (1.0, -6.8, -0.5), (1.0, -6.85, -0.5), (1.0, -6.7, -0.6), (1.0, -6.771, -0.5707), (1.0, -6.571, 0.07071), (1.0, -6.5, 0.1), (1.0, -6.65, -5.96e-09), (1.0, -6.6, -1.47e-08), (1.0, -6.571, -0.07071), (1.0, -6.5, -0.1), (1.0, -6.6, -0.15), (1.0, -6.5, -0.25), (1.0, -6.529, -0.1793), (1.0, -6.671, -0.3207), (1.0, -6.6, -0.35), (1.0, -6.529, -0.3207), (1.0, -6.55, -0.5), (1.0, -6.521, -0.4293), (1.0, -6.629, -0.4293), (1.0, -6.6, -0.5), (1.0, -6.521, -0.5707), (1.0, -6.629, -0.5707), (1.0, -6.35, -1.47e-08), (1.0, -6.429, 0.07071), (1.0, -6.321, 0.07071), (1.0, -6.4, -5.96e-09), (1.0, -6.429, -0.07071), (1.0, -6.321, -0.07071), (1.0, -6.35, -0.15), (1.0, -6.279, -0.1793), (1.0, -6.421, -0.1793), (1.0, -6.45, -0.25), (1.0, -6.421, -0.3207), (1.0, -6.35, -0.35), (1.0, -6.279, -0.3207), (1.0, -6.45, -0.4), (1.0, -6.379, -0.4293), (1.0, -6.379, -0.5707), (1.0, -6.35, -0.5), (1.0, -6.45, -0.6), (1.0, -6.25, 0.1), (1.0, -6.15, -5.96e-09), (1.0, -6.179, 0.07071), (1.0, -6.179, -0.07071), (1.0, -6.25, -0.1), (1.0, -6.171, -0.1793), (1.0, -6.2, -0.25), (1.0, -6.25, -0.25), (1.0, -6.171, -0.3207), (1.0, -6.1, -0.35), (1.0, -6.2, -0.4), (1.0, -6.129, -0.4293), (1.0, -6.271, -0.4293), (1.0, -6.3, -0.5), (1.0, -6.129, -0.5707), (1.0, -6.2, -0.6), (1.0, -6.271, -0.5707), (1.0, -5.879, -0.5707), (1.0, -5.85, -0.5), (1.0, -5.879, -0.4293), (1.0, -5.95, -0.4), (1.0, -6.021, -0.5707), (1.0, -5.95, -0.6), (1.0, -6.021, -0.4293), (1.0, -6.029, -0.3207), (1.0, -6.0, -0.25), (1.0, -6.029, -0.1793), (1.0, -6.1, -0.15), (1.0, -6.065, -0.1646), (1.0, -6.05, -0.5), (1.0, -6.1, -0.5), (0.19, -4.09, 2.03), (0.15, -4.15, 1.99), (0.19, -3.91, 2.03), (0.15, -3.85, 1.99), (0.26, -4.06, 2.03), (0.35, -4.1, 1.95), (0.26, -3.94, 2.03), (0.35, -3.9, 1.95), (0.15, -3.85, 1.885), (0.15, -4.15, 1.885), (0.3908, -4.1, 1.885), (0.3908, -3.9, 1.885), (1.0, -4.202, -0.03008), (0.5987, -3.667, -0.8362), (1.0, -4.103, -0.1794), (0.726, -3.701, -0.7844), (0.65, -3.667, -0.8362), (0.974, -4.029, -0.2909), (1.0, -3.802, -0.03008), (1.0, -3.703, -0.1794), (0.726, -3.301, -0.7844), (0.65, -3.267, -0.8362), (0.974, -3.629, -0.2909), (0.5987, -3.267, -0.8362), (1.0, -3.202, -0.03008), (1.0, -3.103, -0.1794), (0.726, -2.701, -0.7844), (0.65, -2.667, -0.8362), (0.974, -3.029, -0.2909), (0.5987, -2.667, -0.8362), (1.0, -3.602, -0.03008), (0.5987, -3.067, -0.8362), (1.0, -3.503, -0.1794), (0.726, -3.101, -0.7844), (0.65, -3.067, -0.8362), (0.974, -3.429, -0.2909), (1.0, -2.602, -0.03008), (1.0, -2.503, -0.1794), (0.726, -2.101, -0.7844), (0.65, -2.067, -0.8362), (0.974, -2.429, -0.2909), (0.5987, -2.067, -0.8362), (1.0, -3.002, -0.03008), (1.0, -2.903, -0.1794), (0.726, -2.501, -0.7844), (0.65, -2.467, -0.8362), (0.974, -2.829, -0.2909), (0.5987, -2.467, -0.8362), (0.1105, -7.398, 0.5346), (0.1654, -7.398, 0.5895), (0.1105, -7.398, 0.8654), (0.1951, -7.398, 0.6612), (0.1951, -7.398, 0.7388), (0.1654, -7.398, 0.8105), (0.0388, -7.398, 0.5049), (-3.125e-10, -7.398, 0.5031), (0.0388, -7.398, 0.8951), (-1.455e-11, -7.398, 0.8969), (0.215, -7.598, 0.3782), (0.1545, -7.613, 0.4688), (0.3218, -7.598, 0.485), (0.2312, -7.613, 0.5455), (0.215, -7.598, 1.022), (0.1545, -7.613, 0.9312), (0.3796, -7.598, 0.6245), (0.2727, -7.613, 0.6458), (0.3796, -7.598, 0.7755), (0.2727, -7.613, 0.7543), (0.3218, -7.598, 0.915), (0.2312, -7.613, 0.8545), (0.07929, -7.598, 0.322), (0.05603, -7.613, 0.428), (3.472e-13, -7.598, 0.3182), (-4.773e-09, -7.613, 0.4253), (0.07929, -7.598, 1.078), (0.05603, -7.613, 0.972), (-3.254e-12, -7.613, 0.9747), (-2.398e-10, -7.598, 1.082)], [], [(1, 2, 3, 4, 5, 6, 7, 0), (14, 13, 12, 11, 10, 9, 8, 15), (22, 21, 20, 19, 18, 17, 16, 23), (25, 26, 27, 28, 29, 30, 31, 24), (38, 37, 36, 35, 34, 33, 32, 39), (46, 45, 44, 43, 42, 41, 40, 47), (49, 50, 51, 52, 53, 54, 55, 48), (62, 61, 60, 59, 58, 57, 56, 63), (70, 69, 68, 67, 66, 65, 64, 71), (78, 77, 76, 75, 74, 73, 72, 79), (81, 82, 83, 84, 85, 86, 87, 80), (94, 93, 92, 91, 90, 89, 88, 95), (97, 98, 99, 100, 101, 102, 103, 96), (110, 109, 108, 107, 106, 105, 104, 111), (113, 114, 115, 116, 117, 118, 119, 112), (121, 122, 123, 124, 125, 126, 127, 120), (129, 130, 131, 132, 133, 134, 135, 128), (137, 138, 139, 140, 141, 142, 143, 136), (97, 325, 326, 98), (46, 334, 333, 45), (98, 326, 327, 99), (47, 354, 334, 46), (99, 327, 328, 100), (48, 316, 317, 49), (100, 328, 331, 101), (49, 317, 314, 50), (101, 331, 330, 102), (50, 314, 297, 51), (102, 330, 329, 103), (51, 297, 301, 52), (0, 280, 274, 1), (103, 329, 349, 96), (52, 301, 300, 53), (1, 274, 275, 2), (104, 369, 367, 111), (53, 300, 318, 54), (2, 275, 276, 3), (105, 350, 369, 104), (54, 318, 315, 55), (3, 276, 281, 4), (106, 351, 350, 105), (55, 315, 316, 48), (4, 281, 285, 5), (107, 348, 351, 106), (56, 302, 298, 63), (5, 285, 284, 6), (108, 347, 348, 107), (57, 286, 302, 56), (6, 284, 283, 7), (109, 346, 347, 108), (58, 282, 286, 57), (7, 283, 280, 0), (110, 366, 346, 109), (59, 279, 282, 58), (8, 382, 395, 15), (111, 367, 366, 110), (60, 277, 279, 59), (9, 381, 382, 8), (112, 386, 384, 113), (61, 278, 277, 60), (10, 380, 381, 9), (113, 384, 383, 114), (62, 299, 278, 61), (11, 379, 380, 10), (114, 383, 365, 115), (63, 298, 299, 62), (12, 378, 379, 11), (115, 365, 364, 116), (64, 412, 413, 71), (13, 376, 378, 12), (116, 364, 368, 117), (65, 397, 412, 64), (14, 377, 376, 13), (117, 368, 387, 118), (66, 396, 397, 65), (15, 395, 377, 14), (118, 387, 385, 119), (67, 394, 396, 66), (16, 292, 306, 23), (119, 385, 386, 112), (68, 393, 394, 67), (17, 293, 292, 16), (120, 406, 407, 121), (69, 415, 393, 68), (18, 291, 293, 17), (121, 407, 408, 122), (70, 414, 416, 415, 69), (19, 290, 291, 18), (122, 408, 411, 123), (71, 413, 414, 70), (20, 289, 290, 19), (123, 411, 417, 124), (72, 363, 359, 79), (21, 287, 289, 20), (124, 417, 409, 125), (73, 362, 363, 72), (22, 288, 287, 21), (125, 409, 410, 126), (74, 361, 362, 73), (23, 306, 288, 22), (126, 410, 405, 127), (75, 342, 361, 74), (24, 373, 371, 25), (127, 405, 406, 120), (76, 341, 342, 75), (25, 371, 353, 26), (128, 312, 309, 129), (77, 358, 341, 76), (26, 353, 352, 27), (129, 309, 310, 130), (78, 360, 358, 77), (27, 352, 355, 28), (130, 310, 294, 131), (79, 359, 360, 78), (28, 355, 356, 29), (131, 294, 295, 132), (80, 343, 339, 81), (29, 356, 357, 30), (132, 295, 296, 133), (81, 339, 340, 82), (30, 357, 374, 31), (133, 296, 313, 134), (82, 340, 321, 83), (31, 374, 373, 24), (134, 313, 311, 135), (83, 321, 322, 84), (32, 391, 389, 39), (135, 311, 312, 128), (84, 322, 323, 85), (33, 392, 391, 32), (136, 418, 399, 137), (85, 323, 345, 86), (34, 375, 392, 33), (137, 399, 398, 138), (86, 345, 344, 87), (35, 370, 375, 34), (138, 398, 400, 139), (87, 344, 343, 80), (36, 372, 370, 35), (139, 400, 401, 140), (88, 324, 320, 95), (37, 388, 372, 36), (140, 401, 404, 141), (89, 307, 324, 88), (38, 390, 388, 37), (141, 404, 403, 142), (90, 308, 307, 89), (39, 389, 390, 38), (142, 403, 402, 143), (91, 305, 308, 90), (40, 336, 354, 47), (143, 402, 418, 136), (92, 304, 305, 91), (41, 335, 336, 40), (93, 303, 304, 92), (42, 338, 335, 41), (94, 319, 303, 93), (43, 337, 338, 42), (95, 320, 319, 94), (44, 332, 337, 43), (96, 349, 325, 97), (45, 333, 332, 44), (222, 220, 151, 165, 252, 249, 247, 243, 163), (241, 240, 248, 250), (166, 254, 252, 165), (144, 160, 167, 152, 149), (159, 272, 273, 168), (209, 223, 226, 208, 433, 431, 437, 438, 451, 449, 443, 444, 462, 461, 455, 456), (146, 202, 216, 193), (195, 196, 218, 217, 213, 215), (168, 273, 267, 166), (148, 180, 177, 171, 172, 174, 175, 176, 173, 178, 179, 153, 237, 238, 223, 209, 210, 211, 212), (203, 225, 413, 412, 397, 396, 394, 395, 382, 381, 380, 379, 359, 363, 362, 361, 342, 343, 344, 345, 323, 322, 320, 324, 307, 308, 305, 306, 292, 293, 291, 290, 224, 214, 295, 294, 310, 309, 312, 328, 327, 326, 325, 349, 348, 347, 346, 366, 367, 364, 365, 383, 384, 386, 401, 400, 398, 399, 418, 417, 411, 408, 407, 406), (468, 470, 174, 172), (196, 155, 170, 194), (151, 152, 167, 165), (164, 268, 269, 162), (145, 144, 149, 150), (145, 265, 264, 272, 159, 160, 144), (152, 151, 153, 154), (152, 154, 150, 149), (206, 434, 436, 207), (147, 205, 202, 146), (148, 212, 458, 460, 466, 464, 446, 448, 450, 453, 440, 442, 432, 435, 205, 147), (157, 156, 195, 228, 227, 199), (158, 157, 199, 198), (164, 162, 161, 163), (239, 258, 256, 240), (168, 166, 165, 167), (159, 168, 167, 160), (198, 271, 266, 263, 169, 158), (162, 197, 200, 161), (162, 269, 270, 197), (201, 206, 207, 204), (156, 155, 196, 195), (155, 156, 186, 188), (157, 158, 189, 192), (156, 157, 192, 186), (170, 155, 188, 183), (467, 171, 177, 473), (480, 484, 470, 468), (178, 475, 476, 179), (472, 469, 173, 176), (471, 472, 176, 175), (177, 180, 474, 473), (469, 475, 178, 173), (470, 471, 175, 174), (185, 187, 188, 186), (183, 188, 187, 184), (190, 191, 192, 189), (181, 190, 189, 182), (186, 192, 191, 185), (158, 169, 182, 189), (215, 214, 224, 228, 195), (198, 199, 200, 197), (193, 216, 218, 196, 194), (208, 226, 225, 203), (213, 214, 215), (216, 217, 218), (202, 205, 206, 201), (208, 203, 204, 207), (205, 435, 434, 206), (209, 456, 459, 210), (201, 217, 216, 202), (203, 214, 213, 204), (217, 201, 204, 213), (219, 221, 161, 200), (166, 267, 268, 428, 427, 430, 429, 164, 246, 255, 257, 259, 261, 254), (221, 222, 163, 161), (224, 225, 236, 235), (221, 219, 234, 233), (227, 234, 219), (227, 219, 200, 199), (225, 226, 231, 236), (235, 228, 224), (220, 222, 232, 230), (226, 223, 229, 231), (222, 221, 233, 232), (228, 235, 236, 231, 229, 238, 237, 230, 232, 233, 234, 227), (248, 240, 256, 245, 244), (241, 250, 251, 253, 262), (242, 239, 240, 241), (239, 242, 260, 258), (260, 242, 241, 262), (246, 243, 244, 245), (248, 244, 243, 247), (250, 248, 247, 249), (249, 252, 251, 250), (253, 251, 252, 254), (261, 259, 260, 262), (257, 255, 256, 258), (259, 257, 258, 260), (255, 246, 245, 256), (254, 261, 262, 253), (243, 246, 164, 163), (270, 271, 198, 197), (266, 271, 270, 269, 268, 267, 273, 272, 264), (264, 265, 263, 266), (406, 405, 410, 409, 417, 418, 402, 403, 404, 401, 386, 385, 387, 368, 364, 367, 369, 350, 351, 348, 349, 329, 330, 331, 328, 312, 311, 313, 296, 295, 214, 203), (224, 290, 289, 287, 288, 306, 305, 304, 303, 319, 320, 322, 321, 340, 339, 343, 342, 341, 358, 360, 359, 379, 378, 376, 377, 395, 394, 393, 415, 416, 389, 391, 392, 375, 370, 373, 374, 357, 356, 355, 354, 336, 335, 338, 337, 316, 315, 318, 300, 301, 298, 302, 286, 282, 279, 280, 283, 284, 285, 281), (281, 276, 275, 274, 280, 279, 277, 278, 299, 298, 301, 297, 314, 317, 316, 337, 332, 333, 334, 354, 355, 352, 353, 371, 373, 370, 372, 388, 390, 389, 416, 414, 413, 225, 224), (425, 421, 419, 423), (419, 421, 422, 420), (421, 425, 426, 422), (425, 423, 424, 426), (423, 419, 420, 424), (427, 428, 420, 422), (429, 430, 426, 424), (430, 427, 422, 426), (164, 429, 428, 268), (428, 429, 424, 420), (465, 462, 444, 447), (454, 451, 438, 441), (436, 433, 208, 207), (466, 460, 455, 461), (461, 462, 465, 463, 464, 466), (450, 448, 443, 449), (441, 439, 452, 454), (447, 445, 463, 465), (459, 457, 211, 210), (442, 440, 439, 441, 438, 437), (460, 458, 457, 459, 456, 455), (439, 440, 453, 452), (445, 446, 464, 463), (457, 458, 212, 211), (449, 451, 454, 452, 453, 450), (432, 442, 437, 431), (448, 446, 445, 447, 444, 443), (431, 433, 436, 434, 435, 432), (184, 187, 185, 191, 190, 181, 496, 493, 481, 487, 485, 483, 479, 477, 489, 491), (486, 488, 472, 471), (482, 494, 475, 469), (488, 482, 469, 472), (473, 474, 492, 490), (478, 480, 468, 467), (484, 486, 471, 470), (494, 495, 476, 475), (468, 172, 171, 467), (477, 479, 480, 478), (483, 485, 486, 484), (487, 481, 482, 488), (479, 483, 484, 480), (493, 496, 495, 494), (485, 487, 488, 486), (489, 477, 478, 490), (481, 493, 494, 482), (491, 489, 490, 492), (490, 478, 467, 473)])
me_cube.polygons.foreach_set('use_smooth', [1, 1, 1, 1, 1, 1, 1, 1, 1, 1, 1, 1, 1, 1, 1, 1, 1, 1, 1, 1, 1, 1, 1, 1, 1, 1, 1, 1, 1, 1, 1, 1, 1, 1, 1, 1, 1, 1, 1, 1, 1, 1, 1, 1, 1, 1, 1, 1, 1, 1, 1, 1, 1, 1, 1, 1, 1, 1, 1, 1, 1, 1, 1, 1, 1, 1, 1, 1, 1, 1, 1, 1, 1, 1, 1, 1, 1, 1, 1, 1, 1, 1, 1, 1, 1, 1, 1, 1, 1, 1, 1, 1, 1, 1, 1, 1, 1, 1, 1, 1, 1, 1, 1, 1, 1, 1, 1, 1, 1, 1, 1, 1, 1, 1, 1, 1, 1, 1, 1, 1, 1, 1, 1, 1, 1, 1, 1, 1, 1, 1, 1, 1, 1, 1, 1, 1, 1, 1, 1, 1, 1, 1, 1, 1, 1, 1, 1, 1, 1, 1, 1, 1, 1, 1, 1, 1, 1, 1, 1, 1, 1, 1, 0, 0, 0, 0, 0, 0, 0, 0, 0, 0, 0, 1, 0, 0, 0, 0, 0, 0, 0, 0, 0, 0, 0, 0, 0, 0, 0, 0, 0, 0, 0, 0, 0, 0, 0, 0, 0, 1, 0, 1, 1, 1, 1, 1, 1, 0, 0, 0, 0, 0, 0, 0, 0, 0, 0, 0, 0, 0, 0, 0, 0, 0, 0, 0, 0, 0, 0, 0, 0, 0, 0, 0, 0, 0, 0, 0, 0, 0, 0, 0, 0, 0, 0, 0, 0, 0, 0, 0, 0, 0, 0, 0, 0, 0, 0, 0, 0, 0, 0, 1, 1, 1, 1, 1, 1, 1, 1, 0, 1, 0, 0, 0, 0, 0, 0, 0, 0, 0, 0, 0, 0, 0, 0, 0, 0, 0, 0, 0, 0, 0, 0, 1, 0, 0, 0, 1, 0, 0, 0, 0, 0, 0, 0, 0, 0, 0])
me_cube.use_remesh_preserve_volume = False
me_cube.use_remesh_preserve_attributes = False
me_cube.use_mirror_vertex_groups = False
me_cube.update()
me_cube_001 = bpy.data.meshes.new('Cube.001')
me_cube_001.from_pydata([(1.0, 2.251, 1.393), (1.0, 1.6, -0.5), (1.0, 2.351, -0.6073), (0.0, 2.251, 1.393), (0.0, 2.351, -0.6073), (1.0, 1.5, 1.5), (1.25, 1.7, -0.4133), (1.15, 1.6, -0.5), (1.15, 1.5, 1.5), (1.25, 1.6, 1.385), (1.15, 2.762, 1.32), (1.15, 2.858, -0.6797), (1.15, 2.258, 1.392), (1.15, 2.354, -0.6077), (1.15, 2.153, -0.579), (1.15, 2.057, 1.42), (1.15, 2.656, -0.6509), (1.15, 2.56, 1.349), (1.2, 2.764, 1.269), (1.25, 2.817, 1.211), (1.25, 2.903, -0.5852), (1.2, 2.855, -0.6288), (1.2, 2.261, 1.341), (1.25, 2.313, 1.283), (1.25, 2.4, -0.5132), (1.2, 2.352, -0.5569), (1.25, 2.011, 1.326), (1.2, 2.059, 1.37), (1.2, 2.15, -0.5281), (1.25, 2.098, -0.4701), (1.25, 2.515, 1.254), (1.2, 2.563, 1.298), (1.2, 2.654, -0.6), (1.25, 2.601, -0.542), (1.15, 3.342, -0.6081), (1.25, 3.25, -0.6347), (1.108, 3.35, -0.65), (1.15, 3.25, -0.7357), (1.108, 3.25, 1.15), (1.15, 3.15, 1.264), (1.25, 3.15, 1.163), (1.15, 3.258, 1.108), (1.311e-07, 3.345, -0.6501), (1.072e-07, 3.25, -0.7357), (3.217e-07, 3.15, 1.264), (3.457e-07, 3.255, 1.15), (1.05, 2.762, 1.32), (1.1, 2.763, 1.284), (1.1, 2.856, -0.6437), (1.05, 2.858, -0.6797), (1.05, 2.258, 1.392), (1.1, 2.26, 1.356), (1.1, 2.352, -0.5718), (1.05, 2.354, -0.6077), (1.1, 2.058, 1.385), (1.05, 2.057, 1.42), (1.05, 2.153, -0.579), (1.1, 2.151, -0.543), (1.1, 2.562, 1.313), (1.05, 2.56, 1.349), (1.05, 2.656, -0.6509), (1.1, 2.655, -0.6149)], [], [(4, 43, 37, 11, 49, 60, 16, 13, 53, 56, 14, 7, 1, 2), (7, 8, 5, 1), (0, 2, 1, 5), (39, 10, 18, 19, 40), (2, 0, 3, 4), (20, 21, 11, 37, 35), (8, 7, 6, 9), (35, 40, 19, 20), (48, 47, 58, 61), (56, 57, 54, 55, 15, 27, 28, 14), (7, 14, 28, 29, 6), (52, 51, 54, 57), (60, 61, 58, 59, 17, 31, 32, 16), (33, 30, 23, 24), (30, 31, 17, 12, 22, 23), (24, 25, 13, 16, 32, 33), (29, 26, 9, 6), (46, 47, 48, 49, 11, 21, 18, 10), (26, 27, 15, 8, 9), (50, 51, 52, 53, 13, 25, 22, 12), (18, 21, 20, 19), (22, 25, 24, 23), (26, 29, 28, 27), (30, 33, 32, 31), (36, 34, 35, 37), (41, 38, 39, 40), (42, 36, 37, 43), (40, 35, 34, 41), (38, 45, 44, 39), (42, 45, 38, 41, 34, 36), (58, 47, 46, 59), (54, 51, 50, 55), (56, 53, 52, 57), (60, 49, 48, 61), (39, 44, 3, 0, 5, 8, 15, 55, 50, 12, 17, 59, 46, 10)])
me_cube_001.use_remesh_preserve_volume = False
me_cube_001.use_remesh_preserve_attributes = False
me_cube_001.use_mirror_vertex_groups = False
me_cube_001.update()

# ---- objects
ob_circle = bpy.data.objects.new('Circle', me_circle)
ob_plane = bpy.data.objects.new('Plane', me_plane)
ob_cube = bpy.data.objects.new('Cube', me_cube)
ob_cube_001 = bpy.data.objects.new('Cube.001', me_cube_001)

# ---- transforms, parenting, visibility, modifiers, constraints
ob_circle.location = (0.0, 0.0, 0.0)
ob_circle.lineart.crease_threshold = 0.0
ob_plane.location = (0.0, 0.0, 0.0)
ob_plane.lineart.crease_threshold = 0.0
ob_cube.location = (0.0, 0.0, 0.0)
ob_cube.lineart.crease_threshold = 0.0
_m = ob_cube.modifiers.new('Mirror', 'MIRROR')
ob_cube_001.location = (0.0, 0.0, 0.0)
ob_cube_001.lineart.crease_threshold = 0.0
_m = ob_cube_001.modifiers.new('Mirror', 'MIRROR')

# ---- collection membership
col_collection_1.objects.link(ob_circle)
col_collection_5.objects.link(ob_plane)
col_collection_5.objects.link(ob_cube)
col_collection_5.objects.link(ob_cube_001)

# ---- scene / render settings (as saved in the file)
scene.frame_start = 1; scene.frame_end = 250; scene.frame_set(1)
scene.render.engine = 'BLENDER_EEVEE_NEXT'
scene.render.resolution_percentage = 50
scene.render.dither_intensity = 0.0
scene.cycles.use_denoising = False
scene.cycles.samples = 128
scene.cycles.sampling_pattern = 'TABULATED_SOBOL'
scene.cycles.light_sampling_threshold = 0.0
scene.cycles.use_adaptive_sampling = False
scene.cycles.use_light_tree = False
scene.cycles.blur_glossy = 0.0
scene.cycles.sample_clamp_indirect = 0.0
scene.view_settings.view_transform = 'Standard'
bpy.context.view_layer.update()

# ---- added for rendering (the .blend has no active camera and no usable light): camera, sun
cam_auto = bpy.data.cameras.new('AutoCamera')
cam_auto.lens = 50.0
cam_auto.sensor_width = 36.0
cam_auto.clip_end = 1000.0
ob_auto_camera = bpy.data.objects.new('AutoCamera', cam_auto)
scene.collection.objects.link(ob_auto_camera)
ob_auto_camera.location = (11.7352, -16.4561, 9.96049)
ob_auto_camera.rotation_euler = (1.09748, -7.21219e-08, 0.694738)
scene.camera = ob_auto_camera
light_auto_sun = bpy.data.lights.new('AutoSun', 'SUN')
light_auto_sun.energy = 3.0
light_auto_sun.angle = 0.0523599
ob_auto_sun = bpy.data.objects.new('AutoSun', light_auto_sun)
scene.collection.objects.link(ob_auto_sun)
ob_auto_sun.rotation_euler = (0.872665, 0.174533, 0.523599)
bpy.context.view_layer.update()
